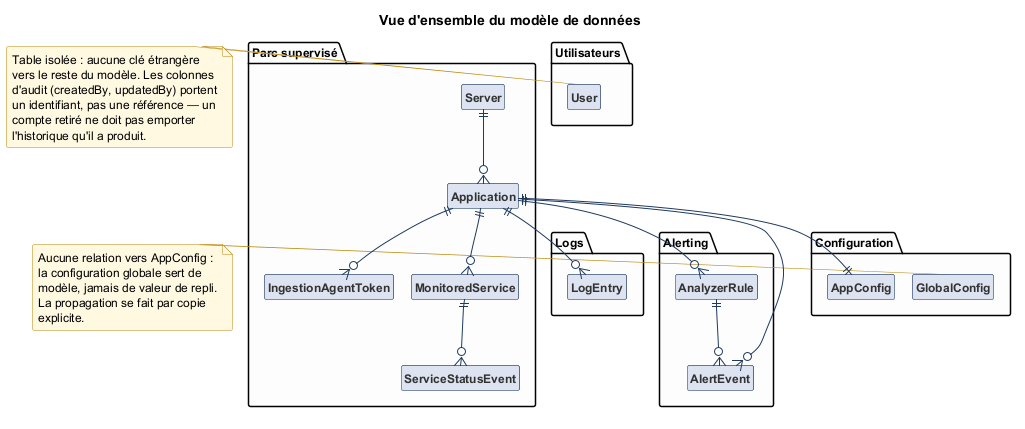

The diagram above was rendered by PlantUML. Its source (embedded in the PNG):
@startuml 02-modele-donnees
!include _commun.puml

title Vue d'ensemble du modèle de données

hide circle
hide members
skinparam linetype ortho

package "Parc supervisé" #FDFDFD {
  entity "Server" as server
  entity "Application" as application
  entity "IngestionAgentToken" as token
  entity "MonitoredService" as service
  entity "ServiceStatusEvent" as serviceEvent
}

package "Logs" #FDFDFD {
  entity "LogEntry" as log
}

package "Alerting" #FDFDFD {
  entity "AnalyzerRule" as rule
  entity "AlertEvent" as alert
}

package "Configuration" #FDFDFD {
  entity "GlobalConfig" as globalConfig
  entity "AppConfig" as appConfig
}

package "Utilisateurs" #FDFDFD {
  entity "User" as user
}

server      ||--o{ application
application ||--o{ token
application ||--o{ service
service     ||--o{ serviceEvent
application ||--o{ log
application ||--o{ rule
application ||--o{ alert
rule        ||--o{ alert
application ||--|| appConfig

note right of globalConfig
  Aucune relation vers AppConfig :
  la configuration globale sert de
  modèle, jamais de valeur de repli.
  La propagation se fait par copie
  explicite.
end note

note right of user
  Table isolée : aucune clé étrangère
  vers le reste du modèle. Les colonnes
  d'audit (createdBy, updatedBy) portent
  un identifiant, pas une référence — un
  compte retiré ne doit pas emporter
  l'historique qu'il a produit.
end note

@enduml